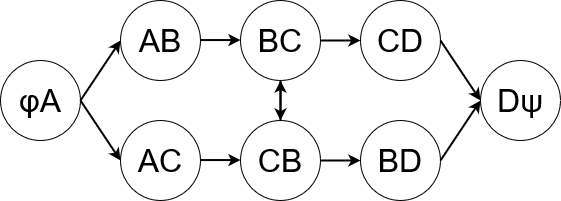

The diagram above was exported from draw.io. Its source (the exported page's mxGraphModel, read from the mxfile embedded in the PNG):
<mxGraphModel dx="955" dy="446" grid="1" gridSize="10" guides="1" tooltips="1" connect="1" arrows="1" fold="1" page="1" pageScale="1" pageWidth="1169" pageHeight="827" math="0" shadow="0">
  <root>
    <mxCell id="0" />
    <mxCell id="1" parent="0" />
    <mxCell id="PqYT5boAZ4ezTGg38J-E-1" value="&lt;font size=&quot;1&quot;&gt;&lt;span dir=&quot;ltr&quot; role=&quot;presentation&quot; style=&quot;left: 476.237px; top: 403.658px; font-family: sans-serif; transform: scaleX(1.05132); font-size: 32px;&quot;&gt;φ&lt;/span&gt;&lt;/font&gt;A" style="ellipse;whiteSpace=wrap;html=1;aspect=fixed;fontSize=32;" vertex="1" parent="1">
      <mxGeometry x="40" y="100" width="80" height="80" as="geometry" />
    </mxCell>
    <mxCell id="PqYT5boAZ4ezTGg38J-E-2" value="CD" style="ellipse;whiteSpace=wrap;html=1;aspect=fixed;fontSize=32;" vertex="1" parent="1">
      <mxGeometry x="400" y="40" width="80" height="80" as="geometry" />
    </mxCell>
    <mxCell id="PqYT5boAZ4ezTGg38J-E-3" value="CB" style="ellipse;whiteSpace=wrap;html=1;aspect=fixed;fontSize=32;" vertex="1" parent="1">
      <mxGeometry x="280" y="160" width="80" height="80" as="geometry" />
    </mxCell>
    <mxCell id="PqYT5boAZ4ezTGg38J-E-4" value="BC" style="ellipse;whiteSpace=wrap;html=1;aspect=fixed;fontSize=32;" vertex="1" parent="1">
      <mxGeometry x="280" y="40" width="80" height="80" as="geometry" />
    </mxCell>
    <mxCell id="PqYT5boAZ4ezTGg38J-E-5" value="" style="endArrow=classic;html=1;rounded=0;curved=1;strokeWidth=2;exitX=1;exitY=0.5;exitDx=0;exitDy=0;entryX=0;entryY=0.5;entryDx=0;entryDy=0;" edge="1" parent="1" source="PqYT5boAZ4ezTGg38J-E-1">
      <mxGeometry width="50" height="50" relative="1" as="geometry">
        <mxPoint x="90" y="340" as="sourcePoint" />
        <mxPoint x="160" y="200" as="targetPoint" />
      </mxGeometry>
    </mxCell>
    <mxCell id="PqYT5boAZ4ezTGg38J-E-6" value="" style="endArrow=classic;html=1;rounded=0;curved=1;exitX=1;exitY=0.5;exitDx=0;exitDy=0;strokeWidth=2;entryX=0;entryY=0.5;entryDx=0;entryDy=0;" edge="1" parent="1" source="PqYT5boAZ4ezTGg38J-E-1">
      <mxGeometry width="50" height="50" relative="1" as="geometry">
        <mxPoint x="350" y="220" as="sourcePoint" />
        <mxPoint x="160" y="80" as="targetPoint" />
      </mxGeometry>
    </mxCell>
    <mxCell id="PqYT5boAZ4ezTGg38J-E-7" value="" style="endArrow=classic;html=1;rounded=0;curved=1;exitX=1;exitY=0.5;exitDx=0;exitDy=0;strokeWidth=2;entryX=0;entryY=0.5;entryDx=0;entryDy=0;" edge="1" parent="1" source="PqYT5boAZ4ezTGg38J-E-3" target="PqYT5boAZ4ezTGg38J-E-11">
      <mxGeometry width="50" height="50" relative="1" as="geometry">
        <mxPoint x="470" y="220" as="sourcePoint" />
        <mxPoint x="430" y="230" as="targetPoint" />
      </mxGeometry>
    </mxCell>
    <mxCell id="PqYT5boAZ4ezTGg38J-E-8" value="" style="endArrow=classic;html=1;rounded=0;curved=1;exitX=1;exitY=0.5;exitDx=0;exitDy=0;strokeWidth=2;entryX=0;entryY=0.5;entryDx=0;entryDy=0;" edge="1" parent="1" source="PqYT5boAZ4ezTGg38J-E-4" target="PqYT5boAZ4ezTGg38J-E-2">
      <mxGeometry width="50" height="50" relative="1" as="geometry">
        <mxPoint x="470" y="220" as="sourcePoint" />
        <mxPoint x="530" y="330" as="targetPoint" />
      </mxGeometry>
    </mxCell>
    <mxCell id="PqYT5boAZ4ezTGg38J-E-9" value="" style="endArrow=classic;html=1;rounded=0;curved=1;exitX=0.5;exitY=1;exitDx=0;exitDy=0;strokeWidth=2;entryX=0.5;entryY=0;entryDx=0;entryDy=0;" edge="1" parent="1" source="PqYT5boAZ4ezTGg38J-E-4" target="PqYT5boAZ4ezTGg38J-E-3">
      <mxGeometry width="50" height="50" relative="1" as="geometry">
        <mxPoint x="470" y="220" as="sourcePoint" />
        <mxPoint x="530" y="330" as="targetPoint" />
      </mxGeometry>
    </mxCell>
    <mxCell id="PqYT5boAZ4ezTGg38J-E-10" value="" style="endArrow=classic;html=1;rounded=0;curved=1;exitX=0.5;exitY=0;exitDx=0;exitDy=0;strokeWidth=2;entryX=0.5;entryY=1;entryDx=0;entryDy=0;" edge="1" parent="1" source="PqYT5boAZ4ezTGg38J-E-3" target="PqYT5boAZ4ezTGg38J-E-4">
      <mxGeometry width="50" height="50" relative="1" as="geometry">
        <mxPoint x="470" y="220" as="sourcePoint" />
        <mxPoint x="530" y="330" as="targetPoint" />
      </mxGeometry>
    </mxCell>
    <mxCell id="PqYT5boAZ4ezTGg38J-E-11" value="BD" style="ellipse;whiteSpace=wrap;html=1;aspect=fixed;fontSize=32;" vertex="1" parent="1">
      <mxGeometry x="400" y="160" width="80" height="80" as="geometry" />
    </mxCell>
    <mxCell id="PqYT5boAZ4ezTGg38J-E-12" value="Dψ" style="ellipse;whiteSpace=wrap;html=1;aspect=fixed;fontSize=32;" vertex="1" parent="1">
      <mxGeometry x="520" y="100" width="80" height="80" as="geometry" />
    </mxCell>
    <mxCell id="PqYT5boAZ4ezTGg38J-E-13" value="" style="endArrow=classic;html=1;rounded=0;curved=1;exitX=1;exitY=0.5;exitDx=0;exitDy=0;strokeWidth=2;entryX=0;entryY=0.5;entryDx=0;entryDy=0;" edge="1" parent="1" source="PqYT5boAZ4ezTGg38J-E-11" target="PqYT5boAZ4ezTGg38J-E-12">
      <mxGeometry width="50" height="50" relative="1" as="geometry">
        <mxPoint x="430" y="220" as="sourcePoint" />
        <mxPoint x="490" y="330" as="targetPoint" />
      </mxGeometry>
    </mxCell>
    <mxCell id="PqYT5boAZ4ezTGg38J-E-14" value="" style="endArrow=classic;html=1;rounded=0;curved=1;exitX=1;exitY=0.5;exitDx=0;exitDy=0;strokeWidth=2;entryX=0;entryY=0.5;entryDx=0;entryDy=0;" edge="1" parent="1" source="PqYT5boAZ4ezTGg38J-E-2" target="PqYT5boAZ4ezTGg38J-E-12">
      <mxGeometry width="50" height="50" relative="1" as="geometry">
        <mxPoint x="430" y="220" as="sourcePoint" />
        <mxPoint x="490" y="330" as="targetPoint" />
      </mxGeometry>
    </mxCell>
    <mxCell id="PqYT5boAZ4ezTGg38J-E-15" value="AB" style="ellipse;whiteSpace=wrap;html=1;aspect=fixed;fontSize=32;" vertex="1" parent="1">
      <mxGeometry x="160" y="40" width="80" height="80" as="geometry" />
    </mxCell>
    <mxCell id="PqYT5boAZ4ezTGg38J-E-16" value="AC" style="ellipse;whiteSpace=wrap;html=1;aspect=fixed;fontSize=32;" vertex="1" parent="1">
      <mxGeometry x="160" y="160" width="80" height="80" as="geometry" />
    </mxCell>
    <mxCell id="PqYT5boAZ4ezTGg38J-E-17" value="" style="endArrow=classic;html=1;rounded=0;curved=1;exitX=1;exitY=0.5;exitDx=0;exitDy=0;strokeWidth=2;entryX=0;entryY=0.5;entryDx=0;entryDy=0;" edge="1" parent="1">
      <mxGeometry width="50" height="50" relative="1" as="geometry">
        <mxPoint x="240" y="199.55" as="sourcePoint" />
        <mxPoint x="280" y="199.55" as="targetPoint" />
      </mxGeometry>
    </mxCell>
    <mxCell id="PqYT5boAZ4ezTGg38J-E-18" value="" style="endArrow=classic;html=1;rounded=0;curved=1;exitX=1;exitY=0.5;exitDx=0;exitDy=0;strokeWidth=2;entryX=0;entryY=0.5;entryDx=0;entryDy=0;" edge="1" parent="1">
      <mxGeometry width="50" height="50" relative="1" as="geometry">
        <mxPoint x="240" y="79.55" as="sourcePoint" />
        <mxPoint x="280" y="79.55" as="targetPoint" />
      </mxGeometry>
    </mxCell>
  </root>
</mxGraphModel>